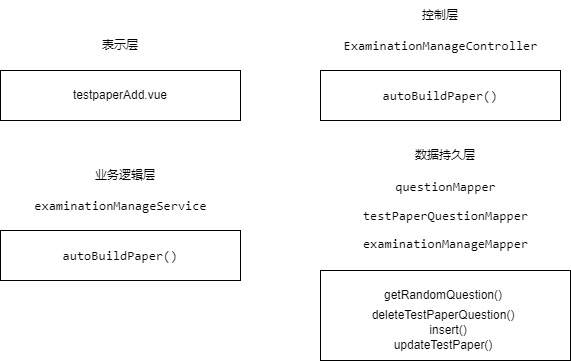

The diagram above was exported from draw.io. Its source (the exported page's mxGraphModel, read from the mxfile embedded in the PNG):
<mxGraphModel dx="1196" dy="596" grid="1" gridSize="10" guides="1" tooltips="1" connect="1" arrows="1" fold="1" page="1" pageScale="1" pageWidth="827" pageHeight="1169" math="0" shadow="0">
  <root>
    <mxCell id="0" />
    <mxCell id="1" parent="0" />
    <mxCell id="OaQYTbgQoQMlGyEoiHoK-1" value="testpaperAdd.vue" style="rounded=0;whiteSpace=wrap;html=1;" vertex="1" parent="1">
      <mxGeometry x="110" y="130" width="240" height="50" as="geometry" />
    </mxCell>
    <mxCell id="OaQYTbgQoQMlGyEoiHoK-2" value="表示层" style="text;html=1;strokeColor=none;fillColor=none;align=center;verticalAlign=middle;whiteSpace=wrap;rounded=0;" vertex="1" parent="1">
      <mxGeometry x="200" y="90" width="60" height="30" as="geometry" />
    </mxCell>
    <mxCell id="OaQYTbgQoQMlGyEoiHoK-3" value="&lt;pre style=&quot;border-color: var(--border-color); background-color: rgb(255, 255, 255); font-family: Consolas; font-size: 9.8pt;&quot;&gt;autoBuildPaper()&lt;/pre&gt;" style="rounded=0;whiteSpace=wrap;html=1;" vertex="1" parent="1">
      <mxGeometry x="430" y="130" width="240" height="50" as="geometry" />
    </mxCell>
    <mxCell id="OaQYTbgQoQMlGyEoiHoK-4" value="控制层" style="text;html=1;strokeColor=none;fillColor=none;align=center;verticalAlign=middle;whiteSpace=wrap;rounded=0;" vertex="1" parent="1">
      <mxGeometry x="520" y="60" width="60" height="30" as="geometry" />
    </mxCell>
    <mxCell id="OaQYTbgQoQMlGyEoiHoK-5" value="&lt;pre style=&quot;background-color: rgb(255, 255, 255); font-family: Consolas; font-size: 9.8pt;&quot;&gt;ExaminationManageController&lt;/pre&gt;" style="text;html=1;align=center;verticalAlign=middle;resizable=0;points=[];autosize=1;strokeColor=none;fillColor=none;" vertex="1" parent="1">
      <mxGeometry x="440" y="75" width="220" height="60" as="geometry" />
    </mxCell>
    <mxCell id="OaQYTbgQoQMlGyEoiHoK-6" value="&lt;pre style=&quot;border-color: var(--border-color); background-color: rgb(255, 255, 255); font-family: Consolas; font-size: 9.8pt;&quot;&gt;autoBuildPaper()&lt;/pre&gt;" style="rounded=0;whiteSpace=wrap;html=1;" vertex="1" parent="1">
      <mxGeometry x="110" y="290" width="240" height="50" as="geometry" />
    </mxCell>
    <mxCell id="OaQYTbgQoQMlGyEoiHoK-7" value="业务逻辑层" style="text;html=1;strokeColor=none;fillColor=none;align=center;verticalAlign=middle;whiteSpace=wrap;rounded=0;" vertex="1" parent="1">
      <mxGeometry x="200" y="220" width="70" height="30" as="geometry" />
    </mxCell>
    <mxCell id="OaQYTbgQoQMlGyEoiHoK-8" value="&lt;pre style=&quot;background-color: rgb(255, 255, 255); font-family: Consolas; font-size: 9.8pt;&quot;&gt;&lt;pre style=&quot;font-family: Consolas; font-size: 9.8pt;&quot;&gt;examinationManageService&lt;/pre&gt;&lt;/pre&gt;" style="text;html=1;align=center;verticalAlign=middle;resizable=0;points=[];autosize=1;strokeColor=none;fillColor=none;" vertex="1" parent="1">
      <mxGeometry x="130" y="235" width="200" height="60" as="geometry" />
    </mxCell>
    <mxCell id="OaQYTbgQoQMlGyEoiHoK-10" value="数据持久层" style="text;html=1;strokeColor=none;fillColor=none;align=center;verticalAlign=middle;whiteSpace=wrap;rounded=0;" vertex="1" parent="1">
      <mxGeometry x="520" y="200" width="70" height="30" as="geometry" />
    </mxCell>
    <mxCell id="OaQYTbgQoQMlGyEoiHoK-11" value="&lt;pre style=&quot;background-color: rgb(255, 255, 255); font-family: Consolas; font-size: 9.8pt;&quot;&gt;&lt;pre style=&quot;font-family: Consolas; font-size: 9.8pt;&quot;&gt;questionMapper&lt;/pre&gt;&lt;pre style=&quot;font-family: Consolas; font-size: 9.8pt;&quot;&gt;testPaperQuestionMapper&lt;/pre&gt;&lt;pre style=&quot;font-family: Consolas; font-size: 9.8pt;&quot;&gt;examinationManageMapper&lt;/pre&gt;&lt;/pre&gt;" style="text;html=1;align=center;verticalAlign=middle;resizable=0;points=[];autosize=1;strokeColor=none;fillColor=none;" vertex="1" parent="1">
      <mxGeometry x="460" y="220" width="190" height="110" as="geometry" />
    </mxCell>
    <mxCell id="OaQYTbgQoQMlGyEoiHoK-12" value="" style="rounded=0;whiteSpace=wrap;html=1;" vertex="1" parent="1">
      <mxGeometry x="430" y="330" width="250" height="90" as="geometry" />
    </mxCell>
    <mxCell id="OaQYTbgQoQMlGyEoiHoK-13" value="getRandomQuestion()" style="text;html=1;strokeColor=none;fillColor=none;align=center;verticalAlign=middle;whiteSpace=wrap;rounded=0;" vertex="1" parent="1">
      <mxGeometry x="522.5" y="340" width="60" height="30" as="geometry" />
    </mxCell>
    <mxCell id="OaQYTbgQoQMlGyEoiHoK-15" value="deleteTestPaperQuestion()" style="text;html=1;strokeColor=none;fillColor=none;align=center;verticalAlign=middle;whiteSpace=wrap;rounded=0;" vertex="1" parent="1">
      <mxGeometry x="522.5" y="360" width="60" height="30" as="geometry" />
    </mxCell>
    <mxCell id="OaQYTbgQoQMlGyEoiHoK-16" value="insert()" style="text;html=1;strokeColor=none;fillColor=none;align=center;verticalAlign=middle;whiteSpace=wrap;rounded=0;" vertex="1" parent="1">
      <mxGeometry x="527.5" y="375" width="60" height="30" as="geometry" />
    </mxCell>
    <mxCell id="OaQYTbgQoQMlGyEoiHoK-17" value="updateTestPaper()" style="text;html=1;strokeColor=none;fillColor=none;align=center;verticalAlign=middle;whiteSpace=wrap;rounded=0;" vertex="1" parent="1">
      <mxGeometry x="522.5" y="390" width="60" height="30" as="geometry" />
    </mxCell>
  </root>
</mxGraphModel>